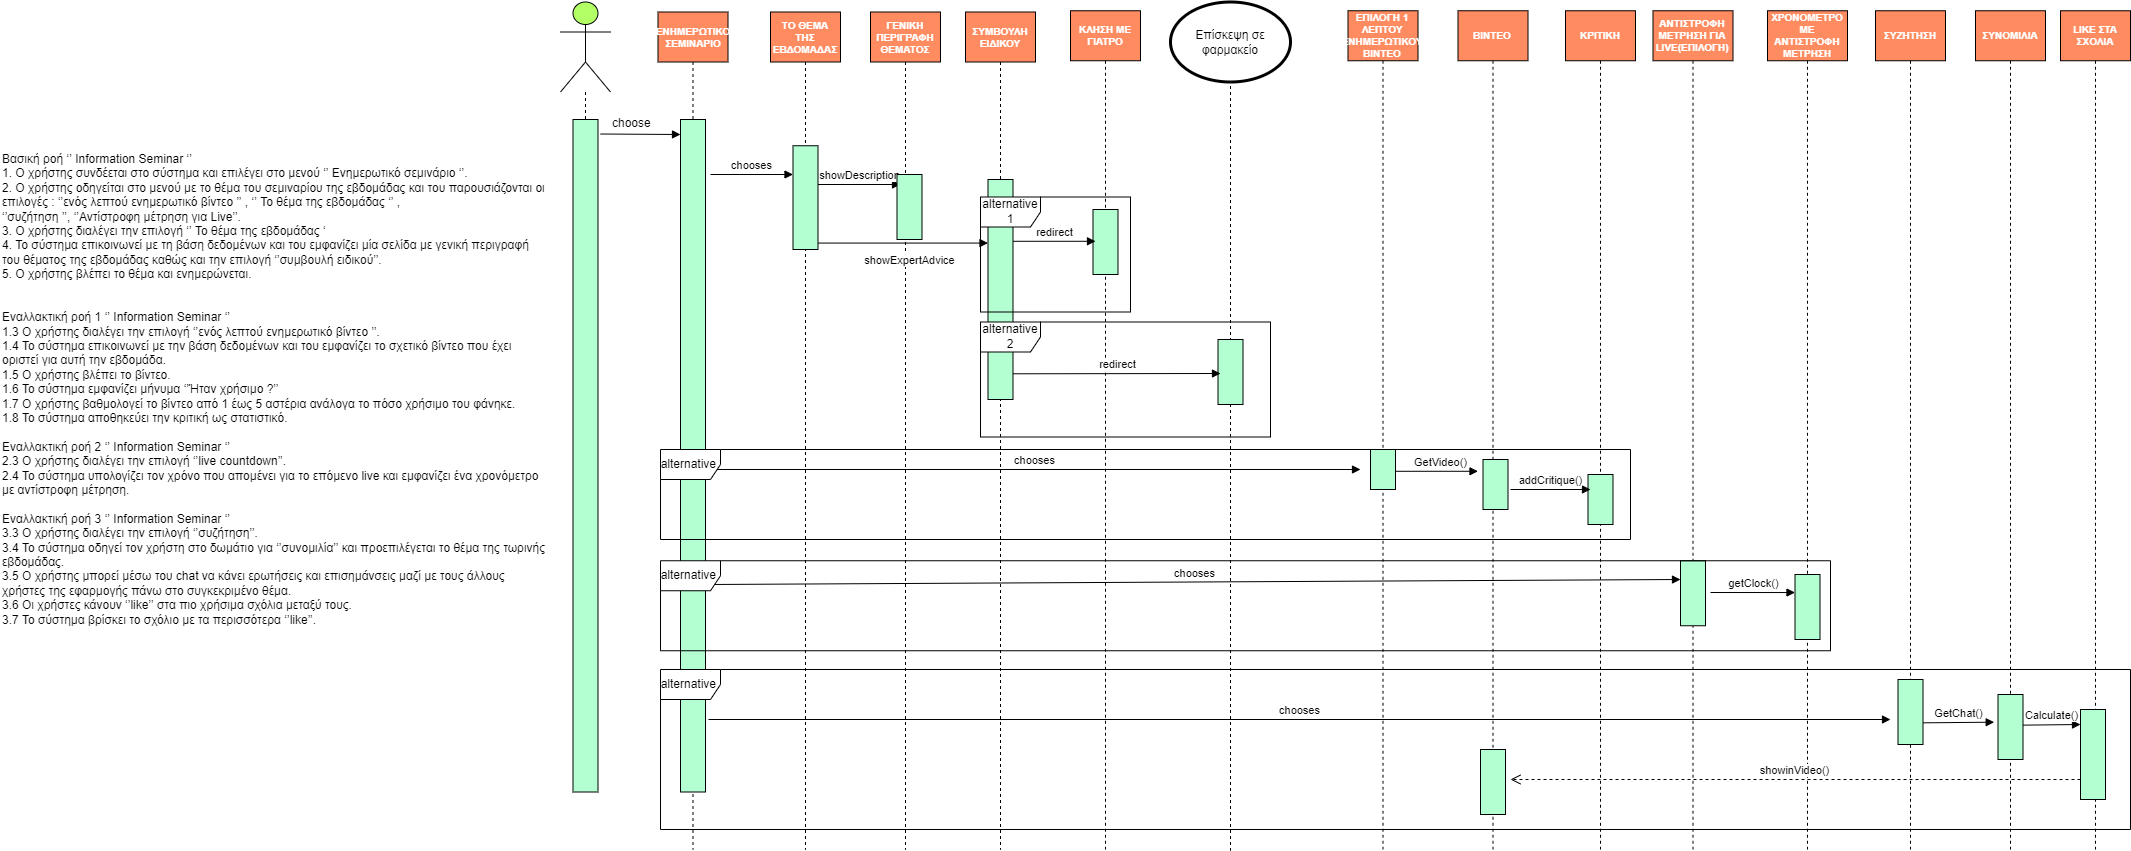

The diagram above was exported from draw.io. Its source (the exported page's mxGraphModel, read from the mxfile embedded in the PNG):
<mxGraphModel dx="377" dy="2258" grid="1" gridSize="10" guides="1" tooltips="1" connect="1" arrows="1" fold="1" page="1" pageScale="1" pageWidth="827" pageHeight="1169" math="0" shadow="0">
  <root>
    <mxCell id="0" />
    <mxCell id="1" parent="0" />
    <mxCell id="ilDLNYlhn9FXl5W_hc1R-137" value="&lt;font color=&quot;#ffffff&quot;&gt;&lt;b&gt;LIKE ΣΤΑ ΣΧΟΛΙΑ&lt;/b&gt;&lt;/font&gt;" style="shape=umlLifeline;perimeter=lifelinePerimeter;whiteSpace=wrap;html=1;container=1;collapsible=0;recursiveResize=0;outlineConnect=0;fontSize=10;fillColor=#FF8B61;size=50;" vertex="1" parent="1">
      <mxGeometry x="4010" y="-868.75" width="70" height="838.75" as="geometry" />
    </mxCell>
    <mxCell id="ilDLNYlhn9FXl5W_hc1R-136" value="&lt;font color=&quot;#ffffff&quot;&gt;&lt;b&gt;ΣΥΝΟΜΙΛΙΑ&lt;/b&gt;&lt;/font&gt;" style="shape=umlLifeline;perimeter=lifelinePerimeter;whiteSpace=wrap;html=1;container=1;collapsible=0;recursiveResize=0;outlineConnect=0;fontSize=10;fillColor=#FF8B61;size=50;" vertex="1" parent="1">
      <mxGeometry x="3925" y="-868.75" width="70" height="838.75" as="geometry" />
    </mxCell>
    <mxCell id="ilDLNYlhn9FXl5W_hc1R-135" value="&lt;font color=&quot;#ffffff&quot;&gt;&lt;b&gt;ΣΥΖΗΤΗΣΗ&lt;/b&gt;&lt;/font&gt;" style="shape=umlLifeline;perimeter=lifelinePerimeter;whiteSpace=wrap;html=1;container=1;collapsible=0;recursiveResize=0;outlineConnect=0;fontSize=10;fillColor=#FF8B61;size=50;" vertex="1" parent="1">
      <mxGeometry x="3825" y="-868.75" width="70" height="838.75" as="geometry" />
    </mxCell>
    <mxCell id="ilDLNYlhn9FXl5W_hc1R-134" value="&lt;font color=&quot;#ffffff&quot;&gt;&lt;b&gt;ΧΡΟΝΟΜΕΤΡΟ ΜΕ ΑΝΤΙΣΤΡΟΦΗ ΜΕΤΡΗΣΗ&lt;/b&gt;&lt;/font&gt;" style="shape=umlLifeline;perimeter=lifelinePerimeter;whiteSpace=wrap;html=1;container=1;collapsible=0;recursiveResize=0;outlineConnect=0;fontSize=10;fillColor=#FF8B61;size=50;" vertex="1" parent="1">
      <mxGeometry x="3717" y="-868.75" width="80" height="838.75" as="geometry" />
    </mxCell>
    <mxCell id="ilDLNYlhn9FXl5W_hc1R-133" value="&lt;font color=&quot;#ffffff&quot;&gt;&lt;b&gt;ΑΝΤΙΣΤΡΟΦΗ ΜΕΤΡΗΣΗ ΓΙΑ LIVE(ΕΠΙΛΟΓΗ)&lt;/b&gt;&lt;/font&gt;" style="shape=umlLifeline;perimeter=lifelinePerimeter;whiteSpace=wrap;html=1;container=1;collapsible=0;recursiveResize=0;outlineConnect=0;fontSize=10;fillColor=#FF8B61;size=50;" vertex="1" parent="1">
      <mxGeometry x="3602.5" y="-868.75" width="80" height="838.75" as="geometry" />
    </mxCell>
    <mxCell id="ilDLNYlhn9FXl5W_hc1R-132" value="&lt;font color=&quot;#ffffff&quot;&gt;&lt;b&gt;ΚΡΙΤΙΚΗ&lt;/b&gt;&lt;/font&gt;" style="shape=umlLifeline;perimeter=lifelinePerimeter;whiteSpace=wrap;html=1;container=1;collapsible=0;recursiveResize=0;outlineConnect=0;fontSize=10;fillColor=#FF8B61;size=50;" vertex="1" parent="1">
      <mxGeometry x="3515" y="-868.75" width="70" height="838.75" as="geometry" />
    </mxCell>
    <mxCell id="ilDLNYlhn9FXl5W_hc1R-131" value="&lt;font color=&quot;#ffffff&quot;&gt;&lt;b&gt;ΒΙΝΤΕΟ&lt;/b&gt;&lt;/font&gt;" style="shape=umlLifeline;perimeter=lifelinePerimeter;whiteSpace=wrap;html=1;container=1;collapsible=0;recursiveResize=0;outlineConnect=0;fontSize=10;fillColor=#FF8B61;size=50;" vertex="1" parent="1">
      <mxGeometry x="3407.5" y="-868.75" width="70" height="838.75" as="geometry" />
    </mxCell>
    <mxCell id="ilDLNYlhn9FXl5W_hc1R-130" value="&lt;font color=&quot;#ffffff&quot;&gt;&lt;b&gt;ΕΠΙΛΟΓΗ 1 ΛΕΠΤΟΥ ΕΝΗΜΕΡΩΤΙΚΟΥ ΒΙΝΤΕΟ&lt;/b&gt;&lt;/font&gt;" style="shape=umlLifeline;perimeter=lifelinePerimeter;whiteSpace=wrap;html=1;container=1;collapsible=0;recursiveResize=0;outlineConnect=0;fontSize=10;fillColor=#FF8B61;size=50;" vertex="1" parent="1">
      <mxGeometry x="3297.5" y="-868.75" width="70" height="838.75" as="geometry" />
    </mxCell>
    <mxCell id="ilDLNYlhn9FXl5W_hc1R-129" value="&lt;font color=&quot;#ffffff&quot;&gt;&lt;b&gt;ΚΛΗΣΗ ΜΕ ΓΙΑΤΡΟ&lt;/b&gt;&lt;/font&gt;" style="shape=umlLifeline;perimeter=lifelinePerimeter;whiteSpace=wrap;html=1;container=1;collapsible=0;recursiveResize=0;outlineConnect=0;fontSize=10;fillColor=#FF8B61;size=50;" vertex="1" parent="1">
      <mxGeometry x="3145" y="-867.5" width="70" height="838.75" as="geometry" />
    </mxCell>
    <mxCell id="ilDLNYlhn9FXl5W_hc1R-128" value="&lt;font color=&quot;#ffffff&quot;&gt;&lt;b&gt;ΚΛΗΣΗ ΜΕ ΓΙΑΤΡΟ&lt;/b&gt;&lt;/font&gt;" style="shape=umlLifeline;perimeter=lifelinePerimeter;whiteSpace=wrap;html=1;container=1;collapsible=0;recursiveResize=0;outlineConnect=0;fontSize=10;fillColor=#FF8B61;size=50;" vertex="1" parent="1">
      <mxGeometry x="3020" y="-868.75" width="70" height="838.75" as="geometry" />
    </mxCell>
    <mxCell id="ilDLNYlhn9FXl5W_hc1R-127" value="&lt;font color=&quot;#ffffff&quot;&gt;&lt;b&gt;ΣΥΜΒΟΥΛΗ ΕΙΔΙΚΟΥ&lt;/b&gt;&lt;/font&gt;" style="shape=umlLifeline;perimeter=lifelinePerimeter;whiteSpace=wrap;html=1;container=1;collapsible=0;recursiveResize=0;outlineConnect=0;fontSize=10;fillColor=#FF8B61;size=50;" vertex="1" parent="1">
      <mxGeometry x="2915" y="-867.5" width="70" height="837.5" as="geometry" />
    </mxCell>
    <mxCell id="ilDLNYlhn9FXl5W_hc1R-126" value="&lt;font color=&quot;#ffffff&quot;&gt;&lt;b&gt;ΓΕΝΙΚΗ ΠΕΡΙΓΡΑΦΗ ΘΕΜΑΤΟΣ&lt;/b&gt;&lt;/font&gt;" style="shape=umlLifeline;perimeter=lifelinePerimeter;whiteSpace=wrap;html=1;container=1;collapsible=0;recursiveResize=0;outlineConnect=0;fontSize=10;fillColor=#FF8B61;size=50;" vertex="1" parent="1">
      <mxGeometry x="2820" y="-867.5" width="70" height="837.5" as="geometry" />
    </mxCell>
    <mxCell id="ilDLNYlhn9FXl5W_hc1R-124" value="&lt;font color=&quot;#ffffff&quot;&gt;&lt;b&gt;ΤΟ ΘΕΜΑ ΤΗΣ ΕΒΔΟΜΑΔΑΣ&lt;/b&gt;&lt;/font&gt;" style="shape=umlLifeline;perimeter=lifelinePerimeter;whiteSpace=wrap;html=1;container=1;collapsible=0;recursiveResize=0;outlineConnect=0;fontSize=10;fillColor=#FF8B61;size=50;" vertex="1" parent="1">
      <mxGeometry x="2720" y="-867.5" width="70" height="837.5" as="geometry" />
    </mxCell>
    <mxCell id="1rq8ug5o1RbpEvPNWjou-80" value="&lt;font color=&quot;#ffffff&quot;&gt;&lt;b&gt;ΕΝΗΜΕΡΩΤΙΚΟ ΣΕΜΙΝΑΡΙΟ&lt;/b&gt;&lt;/font&gt;" style="shape=umlLifeline;perimeter=lifelinePerimeter;whiteSpace=wrap;html=1;container=1;collapsible=0;recursiveResize=0;outlineConnect=0;fontSize=10;fillColor=#FF8B61;size=50;" parent="1" vertex="1">
      <mxGeometry x="2607.5" y="-867.5" width="70" height="837.5" as="geometry" />
    </mxCell>
    <mxCell id="kqeUATIsGxecutLPKfMr-4" value="" style="html=1;points=[];perimeter=orthogonalPerimeter;fontSize=10;fillColor=#B3FFD1;" parent="1rq8ug5o1RbpEvPNWjou-80" vertex="1">
      <mxGeometry x="22.5" y="107.5" width="25" height="672.5" as="geometry" />
    </mxCell>
    <mxCell id="kqeUATIsGxecutLPKfMr-1" value="" style="shape=umlLifeline;participant=umlActor;perimeter=lifelinePerimeter;whiteSpace=wrap;html=1;container=1;collapsible=0;recursiveResize=0;verticalAlign=top;spacingTop=36;outlineConnect=0;fontSize=10;fillColor=#B3FF66;size=90;" parent="1" vertex="1">
      <mxGeometry x="2510" y="-877.5" width="50" height="790" as="geometry" />
    </mxCell>
    <mxCell id="kqeUATIsGxecutLPKfMr-2" value="" style="html=1;points=[];perimeter=orthogonalPerimeter;fontSize=10;fillColor=#B3FFD1;" parent="kqeUATIsGxecutLPKfMr-1" vertex="1">
      <mxGeometry x="12.5" y="117.5" width="25" height="672.5" as="geometry" />
    </mxCell>
    <mxCell id="kqeUATIsGxecutLPKfMr-9" value="" style="html=1;verticalAlign=bottom;endArrow=block;rounded=0;" parent="1" edge="1">
      <mxGeometry width="80" relative="1" as="geometry">
        <mxPoint x="2550" y="-745.5" as="sourcePoint" />
        <mxPoint x="2630" y="-745" as="targetPoint" />
      </mxGeometry>
    </mxCell>
    <mxCell id="kqeUATIsGxecutLPKfMr-26" value="choose" style="text;whiteSpace=wrap;html=1;" parent="1" vertex="1">
      <mxGeometry x="2560" y="-770" width="60" height="30" as="geometry" />
    </mxCell>
    <mxCell id="ilDLNYlhn9FXl5W_hc1R-66" value="Βασική ροή ‘’ Information Seminar ‘’&#13;&#10;1.&#09;Ο χρήστης συνδέεται στο σύστημα και επιλέγει στο μενού ‘’ Ενημερωτικό σεμινάριο ‘’.&#13;&#10;2.&#09;Ο χρήστης οδηγείται στο μενού με το θέμα του σεμιναρίου της εβδομάδας και του παρουσιάζονται οι επιλογές : ‘’ενός λεπτού ενημερωτικό βίντεο ’’ , ‘’ Το θέμα της εβδομάδας ‘’ , &#13;&#10;‘’συζήτηση ’’, ‘’Αντίστροφη μέτρηση για Live’’.&#13;&#10;3.&#09;Ο χρήστης διαλέγει την επιλογή ‘’ Το θέμα της εβδομάδας ‘&#13;&#10;4.&#09;Το σύστημα επικοινωνεί με τη βάση δεδομένων και του εμφανίζει μία σελίδα με γενική περιγραφή του θέματος της εβδομάδας καθώς και την επιλογή ‘’συμβουλή ειδικού’’.&#13;&#10;5.&#09;O χρήστης βλέπει το θέμα και ενημερώνεται.&#13;&#10;&#13;&#10;&#13;&#10;Εναλλακτική ροή 1 ‘’ Information Seminar ‘’&#13;&#10;        1.3   Ο χρήστης διαλέγει την επιλογή ‘’ενός λεπτού ενημερωτικό βίντεο ’’.&#13;&#10;        1.4   Το σύστημα επικοινωνεί με την βάση δεδομένων και του εμφανίζει το σχετικό βίντεο που έχει οριστεί για αυτή την εβδομάδα.&#13;&#10;        1.5   Ο χρήστης βλέπει το βίντεο.&#13;&#10;        1.6   Το σύστημα εμφανίζει μήνυμα ‘’Ήταν χρήσιμο ?’’ &#13;&#10;        1.7   O χρήστης βαθμολογεί το βίντεο από 1 έως 5 αστέρια ανάλογα το πόσο χρήσιμο του φάνηκε.&#13;&#10;        1.8   Το σύστημα αποθηκεύει την κριτική ως στατιστικό.&#13;&#10;&#13;&#10;Εναλλακτική ροή 2 ‘’ Information Seminar ‘’&#13;&#10;        2.3   Ο χρήστης διαλέγει την επιλογή ‘’live countdown’’.&#13;&#10;        2.4   Το σύστημα υπολογίζει τον χρόνο που απομένει για το επόμενο live και εμφανίζει ένα χρονόμετρο με αντίστροφη μέτρηση.&#13;&#10;&#13;&#10;Εναλλακτική ροή 3 ‘’ Information Seminar ‘’&#13;&#10;       3.3    Ο χρήστης διαλέγει την επιλογή ‘’συζήτηση’’.&#13;&#10;       3.4    Το σύστημα οδηγεί τον χρήστη στο δωμάτιο για ‘’συνομιλία’’ και προεπιλέγεται το θέμα της τωρινής εβδομάδας.&#13;&#10;       3.5   Ο χρήστης μπορεί μέσω του chat να κάνει ερωτήσεις και επισημάνσεις μαζί με τους άλλους χρήστες της εφαρμογής πάνω στο συγκεκριμένο θέμα.&#13;&#10;      3.6   Οι χρήστες κάνουν ‘’like’’ στα πιο χρήσιμα σχόλια μεταξύ τους.&#13;&#10;      3.7   Το σύστημα βρίσκει το σχόλιο με τα περισσότερα ‘’like’’." style="text;whiteSpace=wrap;html=1;" vertex="1" parent="1">
      <mxGeometry x="1950" y="-733.75" width="550" height="480" as="geometry" />
    </mxCell>
    <mxCell id="ilDLNYlhn9FXl5W_hc1R-74" value="Επίσκεψη σε φαρμακείο" style="ellipse;whiteSpace=wrap;html=1;strokeWidth=3;" vertex="1" parent="1">
      <mxGeometry x="3120" y="-877.5" width="120" height="80" as="geometry" />
    </mxCell>
    <mxCell id="ilDLNYlhn9FXl5W_hc1R-84" value="" style="html=1;points=[];perimeter=orthogonalPerimeter;fontSize=10;fillColor=#B3FFD1;" vertex="1" parent="1">
      <mxGeometry x="2742.5" y="-733.75" width="25" height="103.75" as="geometry" />
    </mxCell>
    <mxCell id="ilDLNYlhn9FXl5W_hc1R-86" value="chooses" style="html=1;verticalAlign=bottom;endArrow=block;rounded=0;" edge="1" parent="1">
      <mxGeometry width="80" relative="1" as="geometry">
        <mxPoint x="2660" y="-705" as="sourcePoint" />
        <mxPoint x="2742.5" y="-705" as="targetPoint" />
      </mxGeometry>
    </mxCell>
    <mxCell id="ilDLNYlhn9FXl5W_hc1R-87" value="showDescription" style="html=1;verticalAlign=bottom;endArrow=block;rounded=0;" edge="1" parent="1">
      <mxGeometry width="80" relative="1" as="geometry">
        <mxPoint x="2767.5" y="-695" as="sourcePoint" />
        <mxPoint x="2850" y="-695" as="targetPoint" />
      </mxGeometry>
    </mxCell>
    <mxCell id="ilDLNYlhn9FXl5W_hc1R-89" value="" style="html=1;points=[];perimeter=orthogonalPerimeter;fontSize=10;fillColor=#B3FFD1;" vertex="1" parent="1">
      <mxGeometry x="2937.5" y="-700" width="25" height="220" as="geometry" />
    </mxCell>
    <mxCell id="ilDLNYlhn9FXl5W_hc1R-88" value="" style="html=1;points=[];perimeter=orthogonalPerimeter;fontSize=10;fillColor=#B3FFD1;" vertex="1" parent="1">
      <mxGeometry x="2846.5" y="-705" width="25" height="65" as="geometry" />
    </mxCell>
    <mxCell id="ilDLNYlhn9FXl5W_hc1R-90" value="showExpertAdvice" style="html=1;verticalAlign=bottom;endArrow=block;rounded=0;" edge="1" parent="1" target="ilDLNYlhn9FXl5W_hc1R-89">
      <mxGeometry x="0.0829" y="-26" width="80" relative="1" as="geometry">
        <mxPoint x="2767.5" y="-636.43" as="sourcePoint" />
        <mxPoint x="2920" y="-636" as="targetPoint" />
        <mxPoint as="offset" />
      </mxGeometry>
    </mxCell>
    <mxCell id="ilDLNYlhn9FXl5W_hc1R-91" value="" style="html=1;points=[];perimeter=orthogonalPerimeter;fontSize=10;fillColor=#B3FFD1;" vertex="1" parent="1">
      <mxGeometry x="3042.5" y="-670" width="25" height="65" as="geometry" />
    </mxCell>
    <mxCell id="ilDLNYlhn9FXl5W_hc1R-92" value="alternative 2" style="shape=umlFrame;whiteSpace=wrap;html=1;" vertex="1" parent="1">
      <mxGeometry x="2930" y="-557.5" width="290" height="115" as="geometry" />
    </mxCell>
    <mxCell id="ilDLNYlhn9FXl5W_hc1R-93" value="redirect" style="html=1;verticalAlign=bottom;endArrow=block;rounded=0;" edge="1" parent="1">
      <mxGeometry width="80" relative="1" as="geometry">
        <mxPoint x="2962.5" y="-638.21" as="sourcePoint" />
        <mxPoint x="3045" y="-638.21" as="targetPoint" />
      </mxGeometry>
    </mxCell>
    <mxCell id="ilDLNYlhn9FXl5W_hc1R-94" value="" style="html=1;points=[];perimeter=orthogonalPerimeter;fontSize=10;fillColor=#B3FFD1;" vertex="1" parent="1">
      <mxGeometry x="3167.5" y="-540" width="25" height="65" as="geometry" />
    </mxCell>
    <mxCell id="ilDLNYlhn9FXl5W_hc1R-95" value="redirect" style="html=1;verticalAlign=bottom;endArrow=block;rounded=0;" edge="1" parent="1">
      <mxGeometry width="80" relative="1" as="geometry">
        <mxPoint x="2962.5" y="-505.71000000000004" as="sourcePoint" />
        <mxPoint x="3170" y="-506" as="targetPoint" />
      </mxGeometry>
    </mxCell>
    <mxCell id="ilDLNYlhn9FXl5W_hc1R-96" value="alternative 1" style="shape=umlFrame;whiteSpace=wrap;html=1;" vertex="1" parent="1">
      <mxGeometry x="2930" y="-682.5" width="150" height="115" as="geometry" />
    </mxCell>
    <mxCell id="ilDLNYlhn9FXl5W_hc1R-99" value="" style="html=1;points=[];perimeter=orthogonalPerimeter;fontSize=10;fillColor=#B3FFD1;" vertex="1" parent="1">
      <mxGeometry x="3320" y="-430" width="25" height="40" as="geometry" />
    </mxCell>
    <mxCell id="ilDLNYlhn9FXl5W_hc1R-100" value="chooses" style="html=1;verticalAlign=bottom;endArrow=block;rounded=0;" edge="1" parent="1">
      <mxGeometry width="80" relative="1" as="geometry">
        <mxPoint x="2660" y="-410" as="sourcePoint" />
        <mxPoint x="3310" y="-410" as="targetPoint" />
      </mxGeometry>
    </mxCell>
    <mxCell id="ilDLNYlhn9FXl5W_hc1R-101" value="GetVideo()" style="html=1;verticalAlign=bottom;endArrow=block;rounded=0;" edge="1" parent="1">
      <mxGeometry x="0.0909" width="80" relative="1" as="geometry">
        <mxPoint x="3345" y="-408.21" as="sourcePoint" />
        <mxPoint x="3427.5" y="-408.21" as="targetPoint" />
        <mxPoint x="1" as="offset" />
      </mxGeometry>
    </mxCell>
    <mxCell id="ilDLNYlhn9FXl5W_hc1R-102" value="" style="html=1;points=[];perimeter=orthogonalPerimeter;fontSize=10;fillColor=#B3FFD1;" vertex="1" parent="1">
      <mxGeometry x="3432.5" y="-420" width="25" height="50" as="geometry" />
    </mxCell>
    <mxCell id="ilDLNYlhn9FXl5W_hc1R-103" value="" style="html=1;points=[];perimeter=orthogonalPerimeter;fontSize=10;fillColor=#B3FFD1;" vertex="1" parent="1">
      <mxGeometry x="3537.5" y="-405" width="25" height="50" as="geometry" />
    </mxCell>
    <mxCell id="ilDLNYlhn9FXl5W_hc1R-104" value="addCritique()" style="html=1;verticalAlign=bottom;endArrow=block;rounded=0;" edge="1" parent="1">
      <mxGeometry width="80" relative="1" as="geometry">
        <mxPoint x="3460" y="-390" as="sourcePoint" />
        <mxPoint x="3540" y="-390" as="targetPoint" />
      </mxGeometry>
    </mxCell>
    <mxCell id="ilDLNYlhn9FXl5W_hc1R-108" value="chooses" style="html=1;verticalAlign=bottom;endArrow=block;rounded=0;" edge="1" parent="1">
      <mxGeometry width="80" relative="1" as="geometry">
        <mxPoint x="2658" y="-295" as="sourcePoint" />
        <mxPoint x="3630" y="-300" as="targetPoint" />
      </mxGeometry>
    </mxCell>
    <mxCell id="ilDLNYlhn9FXl5W_hc1R-109" value="" style="html=1;points=[];perimeter=orthogonalPerimeter;fontSize=10;fillColor=#B3FFD1;" vertex="1" parent="1">
      <mxGeometry x="3630" y="-318.75" width="25" height="65" as="geometry" />
    </mxCell>
    <mxCell id="ilDLNYlhn9FXl5W_hc1R-105" value="alternative&amp;nbsp;" style="shape=umlFrame;whiteSpace=wrap;html=1;" vertex="1" parent="1">
      <mxGeometry x="2610" y="-430" width="970" height="90" as="geometry" />
    </mxCell>
    <mxCell id="ilDLNYlhn9FXl5W_hc1R-110" value="" style="html=1;points=[];perimeter=orthogonalPerimeter;fontSize=10;fillColor=#B3FFD1;" vertex="1" parent="1">
      <mxGeometry x="3744.5" y="-305" width="25" height="65" as="geometry" />
    </mxCell>
    <mxCell id="ilDLNYlhn9FXl5W_hc1R-111" value="getClock()" style="html=1;verticalAlign=bottom;endArrow=block;rounded=0;" edge="1" parent="1">
      <mxGeometry width="80" relative="1" as="geometry">
        <mxPoint x="3660" y="-287" as="sourcePoint" />
        <mxPoint x="3744.5" y="-286.96" as="targetPoint" />
      </mxGeometry>
    </mxCell>
    <mxCell id="ilDLNYlhn9FXl5W_hc1R-113" value="chooses" style="html=1;verticalAlign=bottom;endArrow=block;rounded=0;" edge="1" parent="1">
      <mxGeometry width="80" relative="1" as="geometry">
        <mxPoint x="2658" y="-160" as="sourcePoint" />
        <mxPoint x="3840" y="-160" as="targetPoint" />
      </mxGeometry>
    </mxCell>
    <mxCell id="ilDLNYlhn9FXl5W_hc1R-112" value="alternative&amp;nbsp;" style="shape=umlFrame;whiteSpace=wrap;html=1;" vertex="1" parent="1">
      <mxGeometry x="2610" y="-318.75" width="1170" height="90" as="geometry" />
    </mxCell>
    <mxCell id="ilDLNYlhn9FXl5W_hc1R-114" value="" style="html=1;points=[];perimeter=orthogonalPerimeter;fontSize=10;fillColor=#B3FFD1;" vertex="1" parent="1">
      <mxGeometry x="3847.5" y="-200" width="25" height="65" as="geometry" />
    </mxCell>
    <mxCell id="ilDLNYlhn9FXl5W_hc1R-115" value="GetChat()" style="html=1;verticalAlign=bottom;endArrow=block;rounded=0;entryX=-0.153;entryY=0.426;entryDx=0;entryDy=0;entryPerimeter=0;" edge="1" parent="1" target="ilDLNYlhn9FXl5W_hc1R-118">
      <mxGeometry width="80" relative="1" as="geometry">
        <mxPoint x="3872.5" y="-156.67000000000002" as="sourcePoint" />
        <mxPoint x="3955" y="-156.67000000000002" as="targetPoint" />
      </mxGeometry>
    </mxCell>
    <mxCell id="ilDLNYlhn9FXl5W_hc1R-118" value="" style="html=1;points=[];perimeter=orthogonalPerimeter;fontSize=10;fillColor=#B3FFD1;" vertex="1" parent="1">
      <mxGeometry x="3947.5" y="-185" width="25" height="65" as="geometry" />
    </mxCell>
    <mxCell id="ilDLNYlhn9FXl5W_hc1R-119" value="" style="html=1;points=[];perimeter=orthogonalPerimeter;fontSize=10;fillColor=#B3FFD1;" vertex="1" parent="1">
      <mxGeometry x="4030" y="-170" width="25" height="90" as="geometry" />
    </mxCell>
    <mxCell id="ilDLNYlhn9FXl5W_hc1R-120" value="Calculate()" style="html=1;verticalAlign=bottom;endArrow=block;rounded=0;" edge="1" parent="1">
      <mxGeometry width="80" relative="1" as="geometry">
        <mxPoint x="3972.5" y="-154.36" as="sourcePoint" />
        <mxPoint x="4030" y="-155" as="targetPoint" />
      </mxGeometry>
    </mxCell>
    <mxCell id="ilDLNYlhn9FXl5W_hc1R-121" value="" style="html=1;points=[];perimeter=orthogonalPerimeter;fontSize=10;fillColor=#B3FFD1;" vertex="1" parent="1">
      <mxGeometry x="3430" y="-130" width="25" height="65" as="geometry" />
    </mxCell>
    <mxCell id="ilDLNYlhn9FXl5W_hc1R-122" value="showinVideo()" style="html=1;verticalAlign=bottom;endArrow=open;dashed=1;endSize=8;rounded=0;exitX=0;exitY=0.778;exitDx=0;exitDy=0;exitPerimeter=0;" edge="1" parent="1" source="ilDLNYlhn9FXl5W_hc1R-119">
      <mxGeometry relative="1" as="geometry">
        <mxPoint x="3600" y="-100" as="sourcePoint" />
        <mxPoint x="3460" y="-100" as="targetPoint" />
      </mxGeometry>
    </mxCell>
    <mxCell id="ilDLNYlhn9FXl5W_hc1R-123" value="alternative&amp;nbsp;" style="shape=umlFrame;whiteSpace=wrap;html=1;" vertex="1" parent="1">
      <mxGeometry x="2610" y="-210" width="1470" height="160" as="geometry" />
    </mxCell>
  </root>
</mxGraphModel>